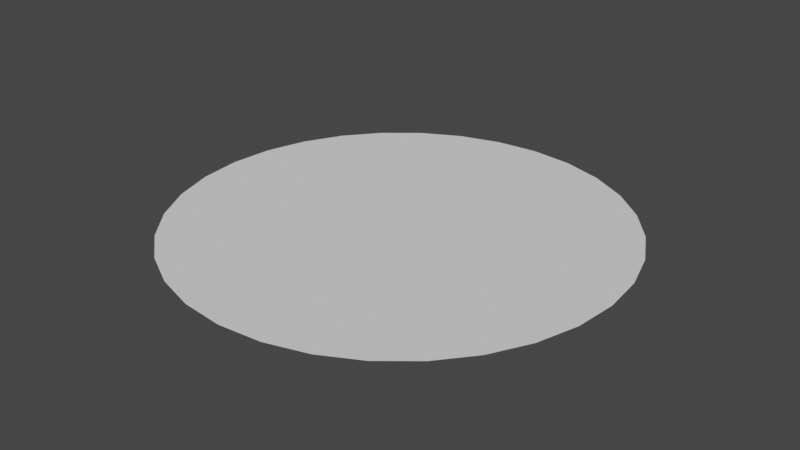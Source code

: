 # Source: Yellow_Lightning.blend  (saved by Blender 2.91.10; exported with 4.5.12 LTS)
import bpy
from mathutils import Matrix  # noqa: F401  (used for matrix-valued properties, if any)

bpy.ops.wm.read_factory_settings(use_empty=True)
scene = bpy.context.scene
scene.name = 'Scene'

# ---- collections
col_collection = bpy.data.collections.new('Collection'); scene.collection.children.link(col_collection)

# ---- world
world_world = bpy.data.worlds.new('World'); scene.world = world_world
world_world.use_nodes = True; world_world.node_tree.nodes.clear()
_N = world_world.node_tree.nodes; _L = world_world.node_tree.links
n0 = _N.new('ShaderNodeOutputWorld'); n0.name = 'World Output'; n0.location = (300, 300)
n1 = _N.new('ShaderNodeBackground'); n1.name = 'Background'; n1.location = (10, 300)
n1.inputs[0].default_value = (0.05088, 0.05088, 0.05088, 1.0)
_L.new(n1.outputs[0], n0.inputs[0])
n0.is_active_output = True
world_world.color = (0.05088, 0.05088, 0.05088)
world_world.use_sun_shadow = False
world_world.sun_shadow_jitter_overblur = 0.0

# ---- meshes
me_circle = bpy.data.meshes.new('Circle')
me_circle.from_pydata([(0.0, 1.0, 0.0), (-0.1951, 0.9808, 0.0), (-0.3827, 0.9239, 0.0), (-0.5556, 0.8315, 0.0), (-0.7071, 0.7071, 0.0), (-0.8315, 0.5556, 0.0), (-0.9239, 0.3827, 0.0), (-0.9808, 0.1951, 0.0), (-1.0, 7.55e-08, 0.0), (-0.9808, -0.1951, 0.0), (-0.9239, -0.3827, 0.0), (-0.8315, -0.5556, 0.0), (-0.7071, -0.7071, 0.0), (-0.5556, -0.8315, 0.0), (-0.3827, -0.9239, 0.0), (-0.1951, -0.9808, 0.0), (3.258e-07, -1.0, 0.0), (0.1951, -0.9808, 0.0), (0.3827, -0.9239, 0.0), (0.5556, -0.8315, 0.0), (0.7071, -0.7071, 0.0), (0.8315, -0.5556, 0.0), (0.9239, -0.3827, 0.0), (0.9808, -0.1951, 0.0), (1.0, 9.656e-07, 0.0), (0.9808, 0.1951, 0.0), (0.9239, 0.3827, 0.0), (0.8315, 0.5556, 0.0), (0.7071, 0.7071, 0.0), (0.5556, 0.8315, 0.0), (0.3827, 0.9239, 0.0), (0.1951, 0.9808, 0.0), (8.908e-09, -1.663e-08, 0.0)], [], [(1, 2, 32), (2, 3, 32), (3, 4, 32), (4, 5, 32), (5, 6, 32), (6, 7, 32), (7, 8, 32), (8, 9, 32), (9, 10, 32), (10, 11, 32), (11, 12, 32), (12, 13, 32), (13, 14, 32), (14, 15, 32), (15, 16, 32), (16, 17, 32), (17, 18, 32), (18, 19, 32), (19, 20, 32), (20, 21, 32), (21, 22, 32), (22, 23, 32), (23, 24, 32), (24, 25, 32), (25, 26, 32), (26, 27, 32), (27, 28, 32), (28, 29, 32), (29, 30, 32), (30, 31, 32), (31, 0, 32), (0, 1, 32)])
_uv = me_circle.uv_layers.new(name='UVMap')
_uv.uv.foreach_set('vector', [0.01931, 0.6458, 0.0001, 0.5492, 0.5, 0.5, 0.0001, 0.5492, 9.998e-05, 0.4508, 0.5, 0.5, 9.998e-05, 0.4508, 0.01931, 0.3542, 0.5, 0.5, 0.01931, 0.3542, 0.05699, 0.2632, 0.5, 0.5, 0.05699, 0.2632, 0.1117, 0.1813, 0.5, 0.5, 0.1117, 0.1813, 0.1813, 0.1117, 0.5, 0.5, 0.1813, 0.1117, 0.2632, 0.05699, 0.5, 0.5, 0.2632, 0.05699, 0.3542, 0.01931, 0.5, 0.5, 0.3542, 0.01931, 0.4508, 0.0001, 0.5, 0.5, 0.4508, 0.0001, 0.5492, 9.998e-05, 0.5, 0.5, 0.5492, 9.998e-05, 0.6458, 0.01931, 0.5, 0.5, 0.6458, 0.01931, 0.7368, 0.05699, 0.5, 0.5, 0.7368, 0.05699, 0.8187, 0.1117, 0.5, 0.5, 0.8187, 0.1117, 0.8883, 0.1813, 0.5, 0.5, 0.8883, 0.1813, 0.943, 0.2632, 0.5, 0.5, 0.943, 0.2632, 0.9807, 0.3542, 0.5, 0.5, 0.9807, 0.3542, 0.9999, 0.4508, 0.5, 0.5, 0.9999, 0.4508, 0.9999, 0.5492, 0.5, 0.5, 0.9999, 0.5492, 0.9807, 0.6458, 0.5, 0.5, 0.9807, 0.6458, 0.943, 0.7368, 0.5, 0.5, 0.943, 0.7368, 0.8883, 0.8187, 0.5, 0.5, 0.8883, 0.8187, 0.8187, 0.8883, 0.5, 0.5, 0.8187, 0.8883, 0.7368, 0.943, 0.5, 0.5, 0.7368, 0.943, 0.6458, 0.9807, 0.5, 0.5, 0.6458, 0.9807, 0.5492, 0.9999, 0.5, 0.5, 0.5492, 0.9999, 0.4508, 0.9999, 0.5, 0.5, 0.4508, 0.9999, 0.3542, 0.9807, 0.5, 0.5, 0.3542, 0.9807, 0.2632, 0.943, 0.5, 0.5, 0.2632, 0.943, 0.1813, 0.8883, 0.5, 0.5, 0.1813, 0.8883, 0.1117, 0.8187, 0.5, 0.5, 0.1117, 0.8187, 0.05699, 0.7368, 0.5, 0.5, 0.05699, 0.7368, 0.01931, 0.6458, 0.5, 0.5])
me_circle.use_remesh_fix_poles = True
me_circle.use_remesh_preserve_attributes = False
me_circle.use_mirror_vertex_groups = False
me_circle.update()

# ---- objects
ob_circle = bpy.data.objects.new('Circle', me_circle)

# ---- transforms, parenting, visibility, modifiers, constraints
ob_circle.location = (0.0, 0.0, 0.0)
ob_circle.lineart.crease_threshold = 0.0

# ---- collection membership
col_collection.objects.link(ob_circle)

# ---- scene / render settings (as saved in the file)
scene.frame_start = 1; scene.frame_end = 250; scene.frame_set(1)
scene.render.engine = 'BLENDER_EEVEE_NEXT'
scene.cycles.use_denoising = False
scene.cycles.samples = 128
scene.cycles.sampling_pattern = 'TABULATED_SOBOL'
scene.cycles.use_adaptive_sampling = False
scene.cycles.use_light_tree = False
scene.view_settings.view_transform = 'Filmic'
bpy.context.view_layer.update()

# ---- added for rendering (the .blend has no active camera and no usable light): camera, sun
cam_auto = bpy.data.cameras.new('AutoCamera')
cam_auto.lens = 50.0
cam_auto.sensor_width = 36.0
cam_auto.clip_end = 1000.0
ob_auto_camera = bpy.data.objects.new('AutoCamera', cam_auto)
scene.collection.objects.link(ob_auto_camera)
ob_auto_camera.location = (2.61693, -3.14032, 2.09354)
ob_auto_camera.rotation_euler = (1.09748, -7.21219e-08, 0.694738)
scene.camera = ob_auto_camera
light_auto_sun = bpy.data.lights.new('AutoSun', 'SUN')
light_auto_sun.energy = 3.0
light_auto_sun.angle = 0.0523599
ob_auto_sun = bpy.data.objects.new('AutoSun', light_auto_sun)
scene.collection.objects.link(ob_auto_sun)
ob_auto_sun.rotation_euler = (0.872665, 0.174533, 0.523599)
bpy.context.view_layer.update()
